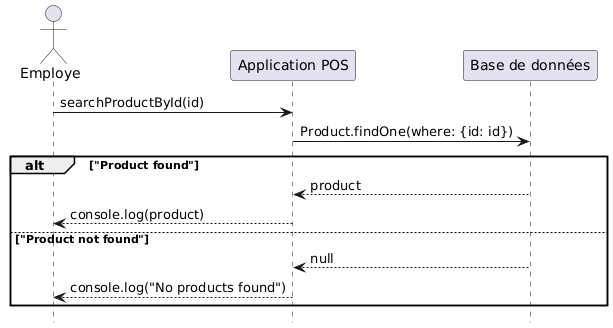

The diagram above was rendered by PlantUML. Its source (embedded in the PNG):
@startuml
actor "Employe" as Employe
hide footbox

Employe -> "Application POS" : searchProductById(id)
"Application POS" -> "Base de données": Product.findOne(where: {id: id})
alt "Product found"
    "Base de données" --> "Application POS": product
    "Application POS" --> "Employe": console.log(product)
else "Product not found"
    "Base de données" --> "Application POS": null
    "Application POS" --> "Employe": console.log("No products found")
end
@enduml